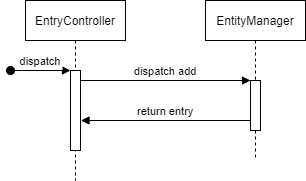

The diagram above was exported from draw.io. Its source (the exported page's mxGraphModel, read from the mxfile embedded in the PNG):
<mxGraphModel dx="415" dy="195" grid="1" gridSize="10" guides="1" tooltips="1" connect="1" arrows="1" fold="1" page="1" pageScale="1" pageWidth="850" pageHeight="1100" math="0" shadow="0">
  <root>
    <mxCell id="0" />
    <mxCell id="1" parent="0" />
    <mxCell id="3nuBFxr9cyL0pnOWT2aG-1" value="EntryController" style="shape=umlLifeline;perimeter=lifelinePerimeter;container=1;collapsible=0;recursiveResize=0;rounded=0;shadow=0;strokeWidth=1;" parent="1" vertex="1">
      <mxGeometry x="120" y="80" width="100" height="180" as="geometry" />
    </mxCell>
    <mxCell id="3nuBFxr9cyL0pnOWT2aG-2" value="" style="points=[];perimeter=orthogonalPerimeter;rounded=0;shadow=0;strokeWidth=1;" parent="3nuBFxr9cyL0pnOWT2aG-1" vertex="1">
      <mxGeometry x="45" y="70" width="10" height="80" as="geometry" />
    </mxCell>
    <mxCell id="3nuBFxr9cyL0pnOWT2aG-3" value="dispatch" style="verticalAlign=bottom;startArrow=oval;endArrow=block;startSize=8;shadow=0;strokeWidth=1;" parent="3nuBFxr9cyL0pnOWT2aG-1" target="3nuBFxr9cyL0pnOWT2aG-2" edge="1">
      <mxGeometry relative="1" as="geometry">
        <mxPoint x="-15" y="70" as="sourcePoint" />
      </mxGeometry>
    </mxCell>
    <mxCell id="3nuBFxr9cyL0pnOWT2aG-5" value="EntityManager" style="shape=umlLifeline;perimeter=lifelinePerimeter;container=1;collapsible=0;recursiveResize=0;rounded=0;shadow=0;strokeWidth=1;" parent="1" vertex="1">
      <mxGeometry x="300" y="80" width="100" height="160" as="geometry" />
    </mxCell>
    <mxCell id="3nuBFxr9cyL0pnOWT2aG-6" value="" style="points=[];perimeter=orthogonalPerimeter;rounded=0;shadow=0;strokeWidth=1;" parent="3nuBFxr9cyL0pnOWT2aG-5" vertex="1">
      <mxGeometry x="45" y="80" width="10" height="50" as="geometry" />
    </mxCell>
    <mxCell id="3nuBFxr9cyL0pnOWT2aG-8" value="dispatch add" style="verticalAlign=bottom;endArrow=block;entryX=0;entryY=0;shadow=0;strokeWidth=1;" parent="1" source="3nuBFxr9cyL0pnOWT2aG-2" target="3nuBFxr9cyL0pnOWT2aG-6" edge="1">
      <mxGeometry relative="1" as="geometry">
        <mxPoint x="275" y="160" as="sourcePoint" />
      </mxGeometry>
    </mxCell>
    <mxCell id="3nuBFxr9cyL0pnOWT2aG-9" value="return entry" style="verticalAlign=bottom;endArrow=block;shadow=0;strokeWidth=1;entryX=1.052;entryY=0.625;entryDx=0;entryDy=0;entryPerimeter=0;" parent="1" source="3nuBFxr9cyL0pnOWT2aG-6" edge="1" target="3nuBFxr9cyL0pnOWT2aG-2">
      <mxGeometry relative="1" as="geometry">
        <mxPoint x="240" y="200" as="sourcePoint" />
        <mxPoint x="180" y="200" as="targetPoint" />
      </mxGeometry>
    </mxCell>
  </root>
</mxGraphModel>